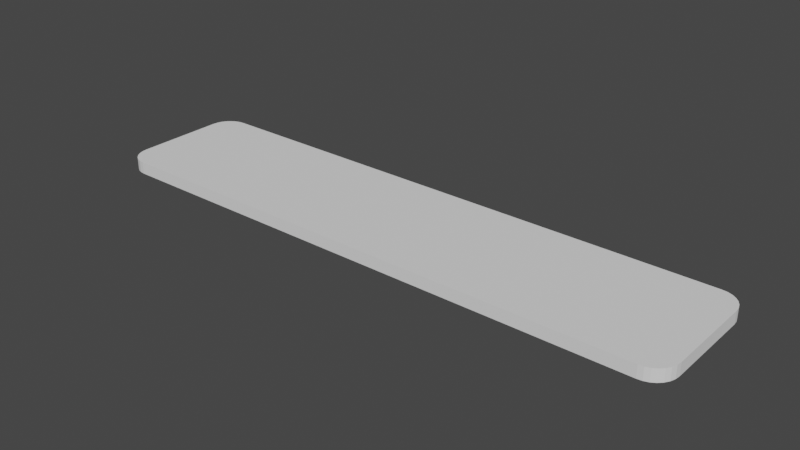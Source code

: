 # Source: v1.blend  (saved by Blender 2.90.8; exported with 4.5.12 LTS)
import bpy
from mathutils import Matrix  # noqa: F401  (used for matrix-valued properties, if any)

bpy.ops.wm.read_factory_settings(use_empty=True)
scene = bpy.context.scene
scene.name = 'Scene'

# ---- collections
col_collection = bpy.data.collections.new('Collection'); scene.collection.children.link(col_collection)

# ---- world
world_world = bpy.data.worlds.new('World'); scene.world = world_world
world_world.use_nodes = True; world_world.node_tree.nodes.clear()
_N = world_world.node_tree.nodes; _L = world_world.node_tree.links
n0 = _N.new('ShaderNodeOutputWorld'); n0.name = 'World Output'; n0.location = (300, 300)
n1 = _N.new('ShaderNodeBackground'); n1.name = 'Background'; n1.location = (10, 300)
n1.inputs[0].default_value = (0.05088, 0.05088, 0.05088, 1.0)
_L.new(n1.outputs[0], n0.inputs[0])
n0.is_active_output = True
world_world.color = (0.05088, 0.05088, 0.05088)
world_world.use_sun_shadow = False
world_world.sun_shadow_jitter_overblur = 0.0

# ---- meshes
me_v1_001 = bpy.data.meshes.new('V1.001')
me_v1_001.from_pydata([(-67.1, -16.5, -1.5), (67.1, -16.5, -1.5), (-67.1, -16.5, 1.5), (67.1, -16.5, 1.5), (68.32, -16.36, 1.5), (68.32, -16.36, -1.5), (69.49, -15.96, 1.5), (69.49, -15.96, -1.5), (70.53, -15.3, -1.5), (70.53, -15.3, 1.5), (71.4, -14.43, -1.5), (71.4, -14.43, 1.5), (72.06, -13.39, -1.5), (72.06, -13.39, 1.5), (72.46, -12.22, -1.5), (72.46, -12.22, 1.5), (72.6, -11.0, -1.5), (72.6, -11.0, 1.5), (72.6, 11.0, -1.5), (72.6, 11.0, 1.5), (72.46, 12.22, -1.5), (72.46, 12.22, 1.5), (72.06, 13.39, -1.5), (72.06, 13.39, 1.5), (71.4, 14.43, -1.5), (71.4, 14.43, 1.5), (70.53, 15.3, -1.5), (70.53, 15.3, 1.5), (69.49, 15.96, -1.5), (69.49, 15.96, 1.5), (68.32, 16.36, -1.5), (68.32, 16.36, 1.5), (67.1, 16.5, -1.5), (67.1, 16.5, 1.5), (-67.1, 16.5, -1.5), (-67.1, 16.5, 1.5), (-68.32, 16.36, 1.5), (-68.32, 16.36, -1.5), (-69.49, 15.96, -1.5), (-69.49, 15.96, 1.5), (-70.53, 15.3, -1.5), (-70.53, 15.3, 1.5), (-71.4, 14.43, -1.5), (-71.4, 14.43, 1.5), (-72.06, 13.39, -1.5), (-72.06, 13.39, 1.5), (-72.46, 12.22, -1.5), (-72.46, 12.22, 1.5), (-72.6, 11.0, -1.5), (-72.6, 11.0, 1.5), (-72.6, -11.0, -1.5), (-72.6, -11.0, 1.5), (-72.46, -12.22, 1.5), (-72.46, -12.22, -1.5), (-72.06, -13.39, 1.5), (-72.06, -13.39, -1.5), (-71.4, -14.43, -1.5), (-71.4, -14.43, 1.5), (-70.53, -15.3, -1.5), (-70.53, -15.3, 1.5), (-69.49, -15.96, -1.5), (-69.49, -15.96, 1.5), (-68.32, -16.36, -1.5), (-68.32, -16.36, 1.5)], [], [(0, 1, 2), (2, 1, 3), (3, 1, 4), (4, 5, 6), (1, 5, 4), (5, 7, 6), (6, 8, 9), (7, 8, 6), (9, 10, 11), (8, 10, 9), (11, 12, 13), (10, 12, 11), (13, 14, 15), (12, 14, 13), (15, 16, 17), (14, 16, 15), (16, 18, 17), (17, 18, 19), (18, 20, 19), (19, 20, 21), (21, 22, 23), (20, 22, 21), (23, 24, 25), (22, 24, 23), (25, 26, 27), (24, 26, 25), (27, 28, 29), (26, 28, 27), (29, 30, 31), (28, 30, 29), (31, 32, 33), (30, 32, 31), (32, 34, 33), (33, 34, 35), (35, 34, 36), (34, 37, 36), (36, 38, 39), (37, 38, 36), (39, 40, 41), (38, 40, 39), (41, 42, 43), (40, 42, 41), (43, 44, 45), (42, 44, 43), (45, 46, 47), (44, 46, 45), (47, 48, 49), (46, 48, 47), (48, 50, 49), (49, 50, 51), (51, 50, 52), (52, 53, 54), (50, 53, 52), (53, 55, 54), (54, 56, 57), (55, 56, 54), (57, 58, 59), (56, 58, 57), (59, 60, 61), (58, 60, 59), (61, 62, 63), (60, 62, 61), (63, 0, 2), (62, 0, 63), (56, 60, 58), (60, 0, 62), (56, 0, 60), (53, 50, 55), (55, 50, 56), (56, 50, 0), (46, 44, 48), (44, 42, 48), (40, 38, 42), (37, 34, 38), (48, 34, 50), (50, 34, 0), (38, 34, 42), (42, 34, 48), (1, 8, 5), (5, 8, 7), (8, 14, 10), (10, 14, 12), (1, 14, 8), (1, 16, 14), (0, 32, 1), (16, 32, 18), (34, 32, 0), (1, 32, 16), (30, 20, 32), (32, 20, 18), (30, 28, 20), (20, 24, 22), (28, 24, 20), (28, 26, 24), (61, 57, 59), (2, 61, 63), (2, 57, 61), (51, 52, 54), (51, 54, 57), (51, 57, 2), (45, 47, 49), (43, 45, 49), (39, 41, 43), (35, 36, 39), (35, 49, 51), (35, 51, 2), (35, 39, 43), (35, 43, 49), (9, 3, 4), (9, 4, 6), (15, 9, 11), (15, 11, 13), (15, 3, 9), (17, 3, 15), (33, 2, 3), (33, 17, 19), (33, 35, 2), (33, 3, 17), (21, 31, 33), (21, 33, 19), (29, 31, 21), (25, 21, 23), (25, 29, 21), (27, 29, 25)])
me_v1_001.use_remesh_fix_poles = True
me_v1_001.use_remesh_preserve_attributes = False
me_v1_001.use_mirror_vertex_groups = False
me_v1_001.update()

# ---- objects
ob_v1_001 = bpy.data.objects.new('V1.001', me_v1_001)

# ---- transforms, parenting, visibility, modifiers, constraints
ob_v1_001.location = (0.0, 0.0, 0.0)
ob_v1_001.lineart.crease_threshold = 0.0

# ---- collection membership
col_collection.objects.link(ob_v1_001)

# ---- scene / render settings (as saved in the file)
scene.frame_start = 1; scene.frame_end = 250; scene.frame_set(1)
scene.render.engine = 'BLENDER_EEVEE_NEXT'
scene.cycles.use_denoising = False
scene.cycles.samples = 128
scene.cycles.sampling_pattern = 'TABULATED_SOBOL'
scene.cycles.use_adaptive_sampling = False
scene.cycles.use_light_tree = False
scene.view_settings.view_transform = 'Filmic'
bpy.context.view_layer.update()

# ---- added for rendering (the .blend has no active camera and no usable light): camera, sun
cam_auto = bpy.data.cameras.new('AutoCamera')
cam_auto.lens = 50.0
cam_auto.sensor_width = 36.0
cam_auto.clip_end = 2418.32
ob_auto_camera = bpy.data.objects.new('AutoCamera', cam_auto)
scene.collection.objects.link(ob_auto_camera)
ob_auto_camera.location = (137.796, -165.356, 110.237)
ob_auto_camera.rotation_euler = (1.09748, -7.21219e-08, 0.694738)
scene.camera = ob_auto_camera
light_auto_sun = bpy.data.lights.new('AutoSun', 'SUN')
light_auto_sun.energy = 3.0
light_auto_sun.angle = 0.0523599
ob_auto_sun = bpy.data.objects.new('AutoSun', light_auto_sun)
scene.collection.objects.link(ob_auto_sun)
ob_auto_sun.rotation_euler = (0.872665, 0.174533, 0.523599)
bpy.context.view_layer.update()
